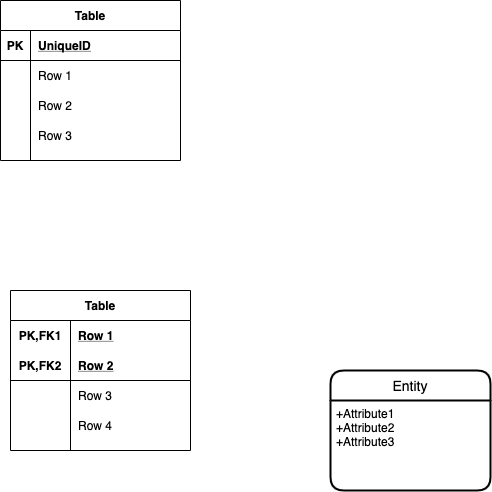

The diagram above was exported from draw.io. Its source (the exported page's mxGraphModel, read from the mxfile embedded in the PNG):
<mxGraphModel dx="1357" dy="1076" grid="1" gridSize="10" guides="1" tooltips="1" connect="1" arrows="1" fold="1" page="1" pageScale="1" pageWidth="827" pageHeight="1169" math="0" shadow="0">
  <root>
    <mxCell id="0" />
    <mxCell id="1" parent="0" />
    <mxCell id="16" value="Table" style="shape=table;startSize=30;container=1;collapsible=1;childLayout=tableLayout;fixedRows=1;rowLines=0;fontStyle=1;align=center;resizeLast=1;" vertex="1" parent="1">
      <mxGeometry x="90" y="410" width="180" height="160" as="geometry" />
    </mxCell>
    <mxCell id="17" value="" style="shape=partialRectangle;collapsible=0;dropTarget=0;pointerEvents=0;fillColor=none;top=0;left=0;bottom=0;right=0;points=[[0,0.5],[1,0.5]];portConstraint=eastwest;" vertex="1" parent="16">
      <mxGeometry y="30" width="180" height="30" as="geometry" />
    </mxCell>
    <mxCell id="18" value="PK,FK1" style="shape=partialRectangle;connectable=0;fillColor=none;top=0;left=0;bottom=0;right=0;fontStyle=1;overflow=hidden;" vertex="1" parent="17">
      <mxGeometry width="60" height="30" as="geometry" />
    </mxCell>
    <mxCell id="19" value="Row 1" style="shape=partialRectangle;connectable=0;fillColor=none;top=0;left=0;bottom=0;right=0;align=left;spacingLeft=6;fontStyle=5;overflow=hidden;" vertex="1" parent="17">
      <mxGeometry x="60" width="120" height="30" as="geometry" />
    </mxCell>
    <mxCell id="20" value="" style="shape=partialRectangle;collapsible=0;dropTarget=0;pointerEvents=0;fillColor=none;top=0;left=0;bottom=1;right=0;points=[[0,0.5],[1,0.5]];portConstraint=eastwest;" vertex="1" parent="16">
      <mxGeometry y="60" width="180" height="30" as="geometry" />
    </mxCell>
    <mxCell id="21" value="PK,FK2" style="shape=partialRectangle;connectable=0;fillColor=none;top=0;left=0;bottom=0;right=0;fontStyle=1;overflow=hidden;" vertex="1" parent="20">
      <mxGeometry width="60" height="30" as="geometry" />
    </mxCell>
    <mxCell id="22" value="Row 2" style="shape=partialRectangle;connectable=0;fillColor=none;top=0;left=0;bottom=0;right=0;align=left;spacingLeft=6;fontStyle=5;overflow=hidden;" vertex="1" parent="20">
      <mxGeometry x="60" width="120" height="30" as="geometry" />
    </mxCell>
    <mxCell id="23" value="" style="shape=partialRectangle;collapsible=0;dropTarget=0;pointerEvents=0;fillColor=none;top=0;left=0;bottom=0;right=0;points=[[0,0.5],[1,0.5]];portConstraint=eastwest;" vertex="1" parent="16">
      <mxGeometry y="90" width="180" height="30" as="geometry" />
    </mxCell>
    <mxCell id="24" value="" style="shape=partialRectangle;connectable=0;fillColor=none;top=0;left=0;bottom=0;right=0;editable=1;overflow=hidden;" vertex="1" parent="23">
      <mxGeometry width="60" height="30" as="geometry" />
    </mxCell>
    <mxCell id="25" value="Row 3" style="shape=partialRectangle;connectable=0;fillColor=none;top=0;left=0;bottom=0;right=0;align=left;spacingLeft=6;overflow=hidden;" vertex="1" parent="23">
      <mxGeometry x="60" width="120" height="30" as="geometry" />
    </mxCell>
    <mxCell id="26" value="" style="shape=partialRectangle;collapsible=0;dropTarget=0;pointerEvents=0;fillColor=none;top=0;left=0;bottom=0;right=0;points=[[0,0.5],[1,0.5]];portConstraint=eastwest;" vertex="1" parent="16">
      <mxGeometry y="120" width="180" height="30" as="geometry" />
    </mxCell>
    <mxCell id="27" value="" style="shape=partialRectangle;connectable=0;fillColor=none;top=0;left=0;bottom=0;right=0;editable=1;overflow=hidden;" vertex="1" parent="26">
      <mxGeometry width="60" height="30" as="geometry" />
    </mxCell>
    <mxCell id="28" value="Row 4" style="shape=partialRectangle;connectable=0;fillColor=none;top=0;left=0;bottom=0;right=0;align=left;spacingLeft=6;overflow=hidden;" vertex="1" parent="26">
      <mxGeometry x="60" width="120" height="30" as="geometry" />
    </mxCell>
    <mxCell id="29" value="Entity" style="swimlane;childLayout=stackLayout;horizontal=1;startSize=30;horizontalStack=0;rounded=1;fontSize=14;fontStyle=0;strokeWidth=2;resizeParent=0;resizeLast=1;shadow=0;dashed=0;align=center;" vertex="1" parent="1">
      <mxGeometry x="410" y="490" width="160" height="120" as="geometry" />
    </mxCell>
    <mxCell id="30" value="+Attribute1&#10;+Attribute2&#10;+Attribute3" style="align=left;strokeColor=none;fillColor=none;spacingLeft=4;fontSize=12;verticalAlign=top;resizable=0;rotatable=0;part=1;" vertex="1" parent="29">
      <mxGeometry y="30" width="160" height="90" as="geometry" />
    </mxCell>
    <mxCell id="3" value="Table" style="shape=table;startSize=30;container=1;collapsible=1;childLayout=tableLayout;fixedRows=1;rowLines=0;fontStyle=1;align=center;resizeLast=1;" vertex="1" parent="1">
      <mxGeometry x="80" y="120" width="180" height="160" as="geometry" />
    </mxCell>
    <mxCell id="4" value="" style="shape=partialRectangle;collapsible=0;dropTarget=0;pointerEvents=0;fillColor=none;top=0;left=0;bottom=1;right=0;points=[[0,0.5],[1,0.5]];portConstraint=eastwest;" vertex="1" parent="3">
      <mxGeometry y="30" width="180" height="30" as="geometry" />
    </mxCell>
    <mxCell id="5" value="PK" style="shape=partialRectangle;connectable=0;fillColor=none;top=0;left=0;bottom=0;right=0;fontStyle=1;overflow=hidden;" vertex="1" parent="4">
      <mxGeometry width="30" height="30" as="geometry" />
    </mxCell>
    <mxCell id="6" value="UniqueID" style="shape=partialRectangle;connectable=0;fillColor=none;top=0;left=0;bottom=0;right=0;align=left;spacingLeft=6;fontStyle=5;overflow=hidden;" vertex="1" parent="4">
      <mxGeometry x="30" width="150" height="30" as="geometry" />
    </mxCell>
    <mxCell id="7" value="" style="shape=partialRectangle;collapsible=0;dropTarget=0;pointerEvents=0;fillColor=none;top=0;left=0;bottom=0;right=0;points=[[0,0.5],[1,0.5]];portConstraint=eastwest;" vertex="1" parent="3">
      <mxGeometry y="60" width="180" height="30" as="geometry" />
    </mxCell>
    <mxCell id="8" value="" style="shape=partialRectangle;connectable=0;fillColor=none;top=0;left=0;bottom=0;right=0;editable=1;overflow=hidden;" vertex="1" parent="7">
      <mxGeometry width="30" height="30" as="geometry" />
    </mxCell>
    <mxCell id="9" value="Row 1" style="shape=partialRectangle;connectable=0;fillColor=none;top=0;left=0;bottom=0;right=0;align=left;spacingLeft=6;overflow=hidden;" vertex="1" parent="7">
      <mxGeometry x="30" width="150" height="30" as="geometry" />
    </mxCell>
    <mxCell id="10" value="" style="shape=partialRectangle;collapsible=0;dropTarget=0;pointerEvents=0;fillColor=none;top=0;left=0;bottom=0;right=0;points=[[0,0.5],[1,0.5]];portConstraint=eastwest;" vertex="1" parent="3">
      <mxGeometry y="90" width="180" height="30" as="geometry" />
    </mxCell>
    <mxCell id="11" value="" style="shape=partialRectangle;connectable=0;fillColor=none;top=0;left=0;bottom=0;right=0;editable=1;overflow=hidden;" vertex="1" parent="10">
      <mxGeometry width="30" height="30" as="geometry" />
    </mxCell>
    <mxCell id="12" value="Row 2" style="shape=partialRectangle;connectable=0;fillColor=none;top=0;left=0;bottom=0;right=0;align=left;spacingLeft=6;overflow=hidden;" vertex="1" parent="10">
      <mxGeometry x="30" width="150" height="30" as="geometry" />
    </mxCell>
    <mxCell id="13" value="" style="shape=partialRectangle;collapsible=0;dropTarget=0;pointerEvents=0;fillColor=none;top=0;left=0;bottom=0;right=0;points=[[0,0.5],[1,0.5]];portConstraint=eastwest;" vertex="1" parent="3">
      <mxGeometry y="120" width="180" height="30" as="geometry" />
    </mxCell>
    <mxCell id="14" value="" style="shape=partialRectangle;connectable=0;fillColor=none;top=0;left=0;bottom=0;right=0;editable=1;overflow=hidden;" vertex="1" parent="13">
      <mxGeometry width="30" height="30" as="geometry" />
    </mxCell>
    <mxCell id="15" value="Row 3" style="shape=partialRectangle;connectable=0;fillColor=none;top=0;left=0;bottom=0;right=0;align=left;spacingLeft=6;overflow=hidden;" vertex="1" parent="13">
      <mxGeometry x="30" width="150" height="30" as="geometry" />
    </mxCell>
  </root>
</mxGraphModel>